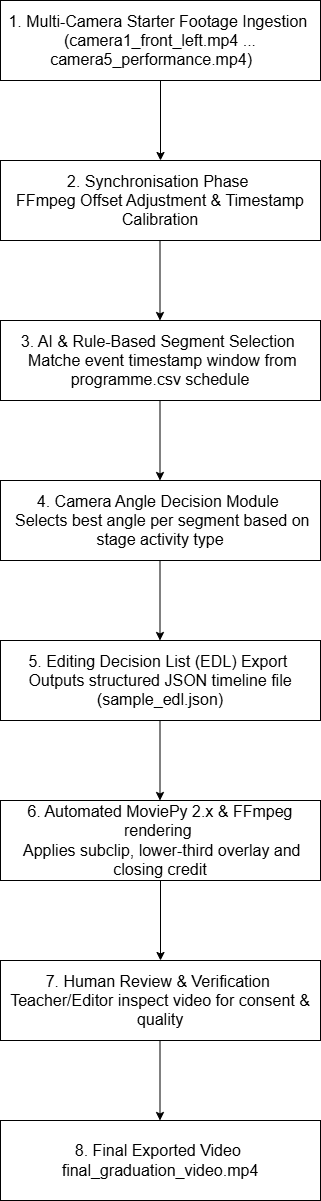

The diagram above was exported from draw.io. Its source (the exported page's mxGraphModel, read from the mxfile embedded in the PNG):
<mxGraphModel dx="1406" dy="792" grid="1" gridSize="10" guides="1" tooltips="1" connect="1" arrows="1" fold="1" page="1" pageScale="1" pageWidth="1100" pageHeight="850" math="0" shadow="0">
  <root>
    <mxCell id="0" />
    <mxCell id="1" parent="0" />
    <mxCell id="_YHyWWMF9I6qmvm4qqW0-1" parent="1" style="rounded=0;whiteSpace=wrap;html=1;" value="&lt;font style=&quot;font-size: 16px;&quot;&gt;1. Multi-Camera Starter Footage Ingestion&amp;nbsp;&lt;br&gt;(camera1_front_left.mp4 ... camera5_performance.mp4)&amp;nbsp; &amp;nbsp;&amp;nbsp;&lt;/font&gt;" vertex="1">
      <mxGeometry height="80" width="320" x="360" y="240" as="geometry" />
    </mxCell>
    <mxCell id="_YHyWWMF9I6qmvm4qqW0-3" edge="1" parent="1" source="_YHyWWMF9I6qmvm4qqW0-1" style="endArrow=classic;html=1;rounded=0;exitX=0.5;exitY=1;exitDx=0;exitDy=0;" value="">
      <mxGeometry height="50" relative="1" width="50" as="geometry">
        <mxPoint x="530" y="410" as="sourcePoint" />
        <mxPoint x="520" y="400" as="targetPoint" />
      </mxGeometry>
    </mxCell>
    <mxCell id="_YHyWWMF9I6qmvm4qqW0-4" parent="1" style="rounded=0;whiteSpace=wrap;html=1;" value="&lt;font style=&quot;font-size: 16px;&quot;&gt;2. Synchronisation Phase&amp;nbsp;&lt;br&gt;FFmpeg Offset Adjustment &amp;amp; Timestamp Calibration&lt;/font&gt;" vertex="1">
      <mxGeometry height="80" width="320" x="360" y="400" as="geometry" />
    </mxCell>
    <mxCell id="_YHyWWMF9I6qmvm4qqW0-5" edge="1" parent="1" style="endArrow=classic;html=1;rounded=0;exitX=0.5;exitY=1;exitDx=0;exitDy=0;" value="">
      <mxGeometry height="50" relative="1" width="50" as="geometry">
        <mxPoint x="519.5" y="480" as="sourcePoint" />
        <mxPoint x="519.5" y="560" as="targetPoint" />
      </mxGeometry>
    </mxCell>
    <mxCell id="_YHyWWMF9I6qmvm4qqW0-6" parent="1" style="rounded=0;whiteSpace=wrap;html=1;" value="&lt;font style=&quot;font-size: 16px;&quot;&gt;3. AI &amp;amp; Rule-Based Segment Selection&amp;nbsp;&lt;br&gt;&amp;nbsp;Matche event timestamp window from programme.csv schedule&lt;/font&gt;" vertex="1">
      <mxGeometry height="80" width="320" x="360" y="560" as="geometry" />
    </mxCell>
    <mxCell id="_YHyWWMF9I6qmvm4qqW0-7" edge="1" parent="1" style="endArrow=classic;html=1;rounded=0;exitX=0.5;exitY=1;exitDx=0;exitDy=0;" value="">
      <mxGeometry height="50" relative="1" width="50" as="geometry">
        <mxPoint x="519.5" y="640" as="sourcePoint" />
        <mxPoint x="519.5" y="720" as="targetPoint" />
      </mxGeometry>
    </mxCell>
    <mxCell id="_YHyWWMF9I6qmvm4qqW0-8" parent="1" style="rounded=0;whiteSpace=wrap;html=1;" value="&lt;font style=&quot;font-size: 16px;&quot;&gt;4. Camera Angle Decision Module&amp;nbsp;&lt;br&gt;&amp;nbsp;Selects best angle per segment based on stage activity type&lt;/font&gt;" vertex="1">
      <mxGeometry height="80" width="320" x="360" y="720" as="geometry" />
    </mxCell>
    <mxCell id="_YHyWWMF9I6qmvm4qqW0-9" edge="1" parent="1" style="endArrow=classic;html=1;rounded=0;exitX=0.5;exitY=1;exitDx=0;exitDy=0;" value="">
      <mxGeometry height="50" relative="1" width="50" as="geometry">
        <mxPoint x="519.5" y="800" as="sourcePoint" />
        <mxPoint x="519.5" y="880" as="targetPoint" />
      </mxGeometry>
    </mxCell>
    <mxCell id="_YHyWWMF9I6qmvm4qqW0-10" parent="1" style="rounded=0;whiteSpace=wrap;html=1;" value="&lt;font style=&quot;font-size: 16px;&quot;&gt;5. Editing Decision List (EDL) Export&amp;nbsp;&lt;br&gt;Outputs structured JSON timeline file (sample_edl.json)&lt;/font&gt;" vertex="1">
      <mxGeometry height="80" width="320" x="360" y="880" as="geometry" />
    </mxCell>
    <mxCell id="_YHyWWMF9I6qmvm4qqW0-11" edge="1" parent="1" style="endArrow=classic;html=1;rounded=0;exitX=0.5;exitY=1;exitDx=0;exitDy=0;" value="">
      <mxGeometry height="50" relative="1" width="50" as="geometry">
        <mxPoint x="519.5" y="960" as="sourcePoint" />
        <mxPoint x="519.5" y="1040" as="targetPoint" />
      </mxGeometry>
    </mxCell>
    <mxCell id="_YHyWWMF9I6qmvm4qqW0-12" parent="1" style="rounded=0;whiteSpace=wrap;html=1;align=center;" value="&lt;div style=&quot;&quot;&gt;&lt;span style=&quot;font-size: 16px; background-color: transparent; color: light-dark(rgb(0, 0, 0), rgb(255, 255, 255));&quot;&gt;6. Automated MoviePy 2.x &amp;amp; FFmpeg rendering&amp;nbsp;&lt;/span&gt;&lt;/div&gt;&lt;font style=&quot;font-size: 16px;&quot;&gt;&lt;div style=&quot;&quot;&gt;&lt;span style=&quot;background-color: transparent; color: light-dark(rgb(0, 0, 0), rgb(255, 255, 255));&quot;&gt;&amp;nbsp;Applies subclip, lower-third overlay and closing credit&lt;/span&gt;&lt;/div&gt;&lt;/font&gt;" vertex="1">
      <mxGeometry height="80" width="320" x="360" y="1040" as="geometry" />
    </mxCell>
    <mxCell id="_YHyWWMF9I6qmvm4qqW0-13" edge="1" parent="1" style="endArrow=classic;html=1;rounded=0;exitX=0.5;exitY=1;exitDx=0;exitDy=0;" value="">
      <mxGeometry height="50" relative="1" width="50" as="geometry">
        <mxPoint x="520" y="1120" as="sourcePoint" />
        <mxPoint x="520" y="1200" as="targetPoint" />
      </mxGeometry>
    </mxCell>
    <mxCell id="_YHyWWMF9I6qmvm4qqW0-14" parent="1" style="rounded=0;whiteSpace=wrap;html=1;align=center;" value="&lt;div style=&quot;&quot;&gt;&lt;font style=&quot;font-size: 16px;&quot;&gt;7. Human Review &amp;amp; Verification&amp;nbsp; Teacher/Editor inspect video for consent &amp;amp; quality&lt;/font&gt;&lt;/div&gt;" vertex="1">
      <mxGeometry height="80" width="320" x="360" y="1200" as="geometry" />
    </mxCell>
    <mxCell id="_YHyWWMF9I6qmvm4qqW0-15" edge="1" parent="1" style="endArrow=classic;html=1;rounded=0;exitX=0.5;exitY=1;exitDx=0;exitDy=0;" value="">
      <mxGeometry height="50" relative="1" width="50" as="geometry">
        <mxPoint x="519.5" y="1280" as="sourcePoint" />
        <mxPoint x="519.5" y="1360" as="targetPoint" />
      </mxGeometry>
    </mxCell>
    <mxCell id="_YHyWWMF9I6qmvm4qqW0-16" parent="1" style="rounded=0;whiteSpace=wrap;html=1;align=center;" value="&lt;div style=&quot;&quot;&gt;&lt;font style=&quot;font-size: 16px;&quot;&gt; 8. Final Exported Video&amp;nbsp; final_graduation_video.mp4  &lt;/font&gt;&lt;/div&gt;" vertex="1">
      <mxGeometry height="80" width="320" x="360" y="1360" as="geometry" />
    </mxCell>
  </root>
</mxGraphModel>